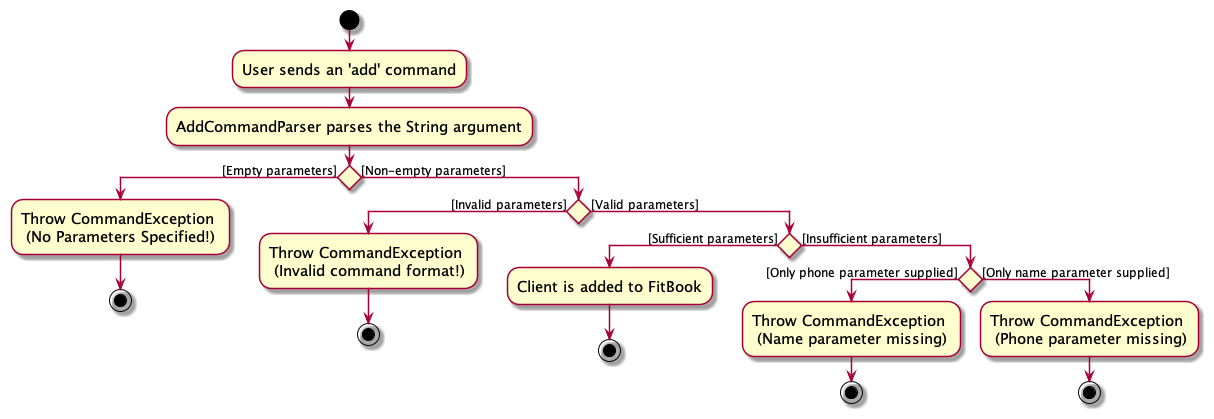

The diagram above was rendered by PlantUML. Its source (embedded in the PNG):
@startuml
skin rose
skinparam ActivityFontSize 15
skinparam ArrowFontSize 12
start
:User sends an 'add' command;
:AddCommandParser parses the String argument;
if () then ([Empty parameters])
:Throw CommandException \n (No Parameters Specified!);
stop
else ([Non-empty parameters])
    if () then ([Invalid parameters])
    :Throw CommandException \n (Invalid command format!);
    stop
    else ([Valid parameters])
        if () then ([Sufficient parameters])
        :Client is added to FitBook;
        stop
        else ([Insufficient parameters])
            if () then ([Only phone parameter supplied])
            :Throw CommandException \n (Name parameter missing);
            stop
            else ([Only name parameter supplied])
            :Throw CommandException \n (Phone parameter missing);
stop
endif

@enduml